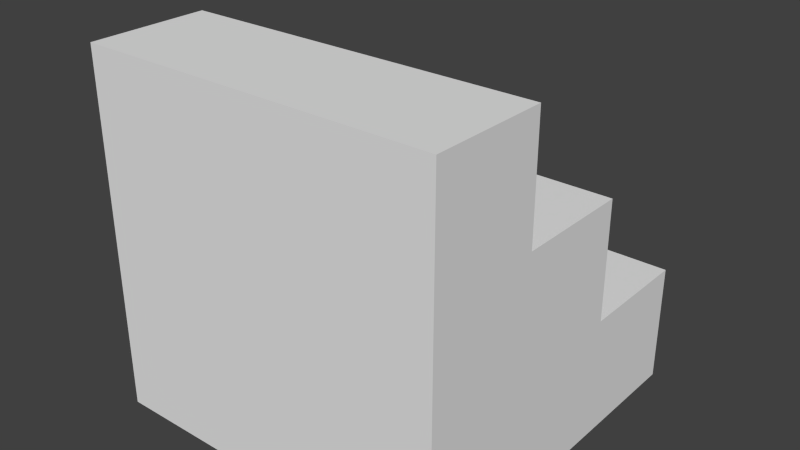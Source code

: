 # Source: Tile_Stairs.blend  (saved by Blender 2.76.0; exported with 4.5.12 LTS)
import bpy
from mathutils import Matrix  # noqa: F401  (used for matrix-valued properties, if any)

bpy.ops.wm.read_factory_settings(use_empty=True)
scene = bpy.context.scene
scene.name = 'Scene'

# ---- collections
col_collection_1 = bpy.data.collections.new('Collection 1'); scene.collection.children.link(col_collection_1)

# ---- materials (node trees are filled in below, after node groups)
mat_material = bpy.data.materials.new('Material')
mat_material.alpha_threshold = 0.0
mat_material.use_transparent_shadow = False
mat_material.roughness = 0.5
mat_material.line_color = (0.0, 0.0, 0.0, 1.0)

# ---- material node trees

# ---- world
world_world = bpy.data.worlds.new('World'); scene.world = world_world
world_world.color = (0.05088, 0.05088, 0.05088)
world_world.use_sun_shadow = False
world_world.sun_shadow_jitter_overblur = 0.0
world_world.cycles.sampling_method = 'MANUAL'
world_world.cycles.sample_map_resolution = 256

# ---- meshes
me_cube = bpy.data.meshes.new('Cube')
me_cube.from_pydata([(0.5, 0.5, 0.0), (0.5, -0.5, 0.0), (-0.5, -0.5, 0.0), (-0.5, 0.5, 0.0), (-0.5, -0.5, 1.0), (-0.5, 0.5, 1.0), (0.5, 0.5, 0.3333), (0.5, -0.5, 0.3333), (-0.5, -0.5, 0.3333), (-0.5, -0.5, 0.6667), (-0.5, 0.5, 0.3333), (-0.5, 0.5, 0.6667), (0.1667, 0.5, 0.0), (-0.1667, 0.5, 0.0), (0.1667, -0.5, 0.0), (-0.1667, -0.5, 0.0), (-0.1667, 0.5, 1.0), (-0.1667, -0.5, 1.0), (0.1667, 0.5, 0.6667), (-0.1667, 0.5, 0.6667), (0.1667, 0.5, 0.3333), (-0.1667, 0.5, 0.3333), (0.1667, -0.5, 0.3333), (-0.1667, -0.5, 0.3333), (0.1667, -0.5, 0.6667), (-0.1667, -0.5, 0.6667)], [], [(16, 5, 4, 17), (25, 17, 4, 9), (9, 4, 5, 11), (21, 13, 3, 10), (16, 19, 11, 5), (19, 21, 10, 11), (2, 8, 10, 3), (8, 9, 11, 10), (15, 23, 8, 2), (23, 25, 9, 8), (0, 6, 7, 1), (22, 24, 25, 23), (1, 7, 22, 14), (14, 22, 23, 15), (18, 20, 21, 19), (6, 0, 12, 20), (20, 12, 13, 21), (6, 20, 22, 7), (24, 22, 20, 18), (19, 25, 24, 18), (19, 16, 17, 25)])
me_cube.materials.append(mat_material)
me_cube.use_remesh_preserve_volume = False
me_cube.use_remesh_preserve_attributes = False
me_cube.use_mirror_vertex_groups = False
me_cube.update()

# ---- objects
ob_tile_stairs = bpy.data.objects.new('Tile_Stairs', me_cube)

# ---- transforms, parenting, visibility, modifiers, constraints
ob_tile_stairs.location = (0.0, 0.0, 0.0)
ob_tile_stairs.rotation_euler = (0.0, 0.0, 1.571)
ob_tile_stairs.lock_rotations_4d = False
ob_tile_stairs.empty_display_type = 'ARROWS'
ob_tile_stairs.lineart.crease_threshold = 0.0

# ---- collection membership
col_collection_1.objects.link(ob_tile_stairs)

# ---- scene / render settings (as saved in the file)
scene.frame_start = 1; scene.frame_end = 250; scene.frame_set(1)
scene.render.engine = 'BLENDER_EEVEE_NEXT'
scene.render.resolution_percentage = 50
scene.render.dither_intensity = 0.0
scene.cycles.use_denoising = False
scene.cycles.samples = 10
scene.cycles.sampling_pattern = 'TABULATED_SOBOL'
scene.cycles.light_sampling_threshold = 0.0
scene.cycles.use_adaptive_sampling = False
scene.cycles.use_light_tree = False
scene.cycles.blur_glossy = 0.0
scene.cycles.pixel_filter_type = 'GAUSSIAN'
scene.cycles.sample_clamp_indirect = 0.0
scene.view_settings.view_transform = 'Standard'
bpy.context.view_layer.update()

# ---- added for rendering (the .blend has no active camera and no usable light): camera, sun
cam_auto = bpy.data.cameras.new('AutoCamera')
cam_auto.lens = 50.0
cam_auto.sensor_width = 36.0
cam_auto.clip_end = 1000.0
ob_auto_camera = bpy.data.objects.new('AutoCamera', cam_auto)
scene.collection.objects.link(ob_auto_camera)
ob_auto_camera.location = (1.60254, -1.92304, 1.78203)
ob_auto_camera.rotation_euler = (1.09748, -7.21219e-08, 0.694738)
scene.camera = ob_auto_camera
light_auto_sun = bpy.data.lights.new('AutoSun', 'SUN')
light_auto_sun.energy = 3.0
light_auto_sun.angle = 0.0523599
ob_auto_sun = bpy.data.objects.new('AutoSun', light_auto_sun)
scene.collection.objects.link(ob_auto_sun)
ob_auto_sun.rotation_euler = (0.872665, 0.174533, 0.523599)
bpy.context.view_layer.update()
